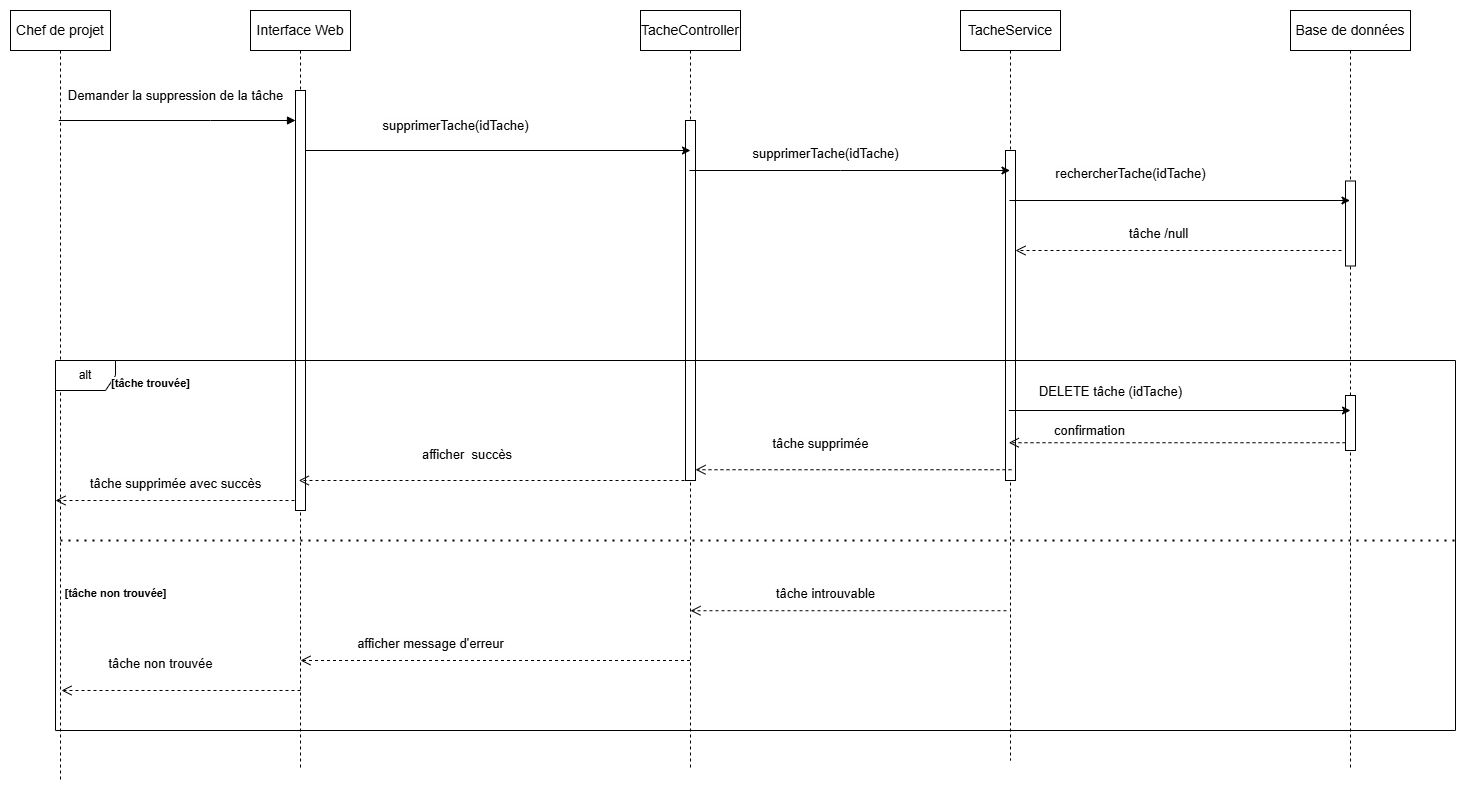

The diagram above was exported from draw.io. Its source (the exported page's mxGraphModel, read from the mxfile embedded in the PNG):
<mxGraphModel dx="4083" dy="2956" grid="1" gridSize="10" guides="1" tooltips="1" connect="1" arrows="1" fold="1" page="1" pageScale="1" pageWidth="2336" pageHeight="1654" math="0" shadow="0">
  <root>
    <mxCell id="0" />
    <mxCell id="1" parent="0" />
    <mxCell id="Fock8HTezr9fMZoboqLt-1" value="&lt;div style=&quot;text-align: start;&quot;&gt;&lt;span style=&quot;color: light-dark(rgb(0, 0, 0), rgb(255, 255, 255)); font-size: 14px; white-space: pre; background-color: rgb(254, 254, 254);&quot;&gt;&lt;font face=&quot;sans-serif&quot;&gt;Chef de projet&lt;/font&gt;&lt;/span&gt;&lt;/div&gt;" style="shape=umlLifeline;perimeter=lifelinePerimeter;whiteSpace=wrap;html=1;container=0;dropTarget=0;collapsible=0;recursiveResize=0;outlineConnect=0;portConstraint=eastwest;newEdgeStyle={&quot;edgeStyle&quot;:&quot;elbowEdgeStyle&quot;,&quot;elbow&quot;:&quot;vertical&quot;,&quot;curved&quot;:0,&quot;rounded&quot;:0};" parent="1" vertex="1">
      <mxGeometry x="-30" y="-190" width="100" height="770" as="geometry" />
    </mxCell>
    <mxCell id="Fock8HTezr9fMZoboqLt-2" value="&lt;span style=&quot;font-family: sans-serif; font-size: 14px; text-align: start; white-space: pre; background-color: rgb(254, 254, 254);&quot;&gt;Interface Web&lt;/span&gt;" style="shape=umlLifeline;perimeter=lifelinePerimeter;whiteSpace=wrap;html=1;container=0;dropTarget=0;collapsible=0;recursiveResize=0;outlineConnect=0;portConstraint=eastwest;newEdgeStyle={&quot;edgeStyle&quot;:&quot;elbowEdgeStyle&quot;,&quot;elbow&quot;:&quot;vertical&quot;,&quot;curved&quot;:0,&quot;rounded&quot;:0};" parent="1" vertex="1">
      <mxGeometry x="210" y="-190" width="100" height="760" as="geometry" />
    </mxCell>
    <mxCell id="Fock8HTezr9fMZoboqLt-3" value="&lt;span style=&quot;color: rgba(0, 0, 0, 0); font-family: monospace; font-size: 0px; text-align: start;&quot;&gt;%3CmxGraphModel%3E%3Croot%3E%3CmxCell%20id%3D%220%22%2F%3E%3CmxCell%20id%3D%221%22%20parent%3D%220%22%2F%3E%3CmxCell%20id%3D%222%22%20value%3D%22return%22%20style%3D%22html%3D1%3BverticalAlign%3Dbottom%3BendArrow%3Dopen%3Bdashed%3D1%3BendSize%3D8%3BedgeStyle%3DelbowEdgeStyle%3Belbow%3Dvertical%3Bcurved%3D0%3Brounded%3D0%3B%22%20edge%3D%221%22%20parent%3D%221%22%3E%3CmxGeometry%20relative%3D%221%22%20as%3D%22geometry%22%3E%3CmxPoint%20x%3D%22499%22%20y%3D%22225%22%20as%3D%22targetPoint%22%2F%3E%3CArray%20as%3D%22points%22%3E%3CmxPoint%20x%3D%22500%22%20y%3D%22280%22%2F%3E%3C%2FArray%3E%3CmxPoint%20x%3D%22745%22%20y%3D%22225%22%20as%3D%22sourcePoint%22%2F%3E%3C%2FmxGeometry%3E%3C%2FmxCell%3E%3C%2Froot%3E%3C%2FmxGraphModel%3E&lt;/span&gt;" style="html=1;points=[];perimeter=orthogonalPerimeter;outlineConnect=0;targetShapes=umlLifeline;portConstraint=eastwest;newEdgeStyle={&quot;edgeStyle&quot;:&quot;elbowEdgeStyle&quot;,&quot;elbow&quot;:&quot;vertical&quot;,&quot;curved&quot;:0,&quot;rounded&quot;:0};" parent="Fock8HTezr9fMZoboqLt-2" vertex="1">
      <mxGeometry x="45" y="80" width="10" height="420" as="geometry" />
    </mxCell>
    <mxCell id="Fock8HTezr9fMZoboqLt-4" value="" style="html=1;verticalAlign=bottom;endArrow=block;edgeStyle=elbowEdgeStyle;elbow=vertical;curved=0;rounded=0;" parent="1" source="Fock8HTezr9fMZoboqLt-1" target="Fock8HTezr9fMZoboqLt-3" edge="1">
      <mxGeometry x="0.0051" relative="1" as="geometry">
        <mxPoint x="85" y="-80" as="sourcePoint" />
        <Array as="points">
          <mxPoint x="170" y="-80" />
        </Array>
        <mxPoint as="offset" />
      </mxGeometry>
    </mxCell>
    <mxCell id="Fock8HTezr9fMZoboqLt-5" value="&lt;span style=&quot;font-family: sans-serif; font-size: 14px; text-align: start; white-space: pre; background-color: rgb(254, 254, 254);&quot;&gt;TacheController&lt;/span&gt;" style="shape=umlLifeline;perimeter=lifelinePerimeter;whiteSpace=wrap;html=1;container=0;dropTarget=0;collapsible=0;recursiveResize=0;outlineConnect=0;portConstraint=eastwest;newEdgeStyle={&quot;edgeStyle&quot;:&quot;elbowEdgeStyle&quot;,&quot;elbow&quot;:&quot;vertical&quot;,&quot;curved&quot;:0,&quot;rounded&quot;:0};" parent="1" vertex="1">
      <mxGeometry x="600" y="-190" width="100" height="760" as="geometry" />
    </mxCell>
    <mxCell id="Fock8HTezr9fMZoboqLt-6" value="&lt;span style=&quot;color: rgba(0, 0, 0, 0); font-family: monospace; font-size: 0px; text-align: start;&quot;&gt;%3CmxGraphModel%3E%3Croot%3E%3CmxCell%20id%3D%220%22%2F%3E%3CmxCell%20id%3D%221%22%20parent%3D%220%22%2F%3E%3CmxCell%20id%3D%222%22%20value%3D%22return%22%20style%3D%22html%3D1%3BverticalAlign%3Dbottom%3BendArrow%3Dopen%3Bdashed%3D1%3BendSize%3D8%3BedgeStyle%3DelbowEdgeStyle%3Belbow%3Dvertical%3Bcurved%3D0%3Brounded%3D0%3B%22%20edge%3D%221%22%20parent%3D%221%22%3E%3CmxGeometry%20relative%3D%221%22%20as%3D%22geometry%22%3E%3CmxPoint%20x%3D%22499%22%20y%3D%22225%22%20as%3D%22targetPoint%22%2F%3E%3CArray%20as%3D%22points%22%3E%3CmxPoint%20x%3D%22500%22%20y%3D%22280%22%2F%3E%3C%2FArray%3E%3CmxPoint%20x%3D%22745%22%20y%3D%22225%22%20as%3D%22sourcePoint%22%2F%3E%3C%2FmxGeometry%3E%3C%2FmxCell%3E%3C%2Froot%3E%3C%2FmxGraphModel%3E&lt;/span&gt;" style="html=1;points=[];perimeter=orthogonalPerimeter;outlineConnect=0;targetShapes=umlLifeline;portConstraint=eastwest;newEdgeStyle={&quot;edgeStyle&quot;:&quot;elbowEdgeStyle&quot;,&quot;elbow&quot;:&quot;vertical&quot;,&quot;curved&quot;:0,&quot;rounded&quot;:0};" parent="Fock8HTezr9fMZoboqLt-5" vertex="1">
      <mxGeometry x="45" y="110" width="10" height="360" as="geometry" />
    </mxCell>
    <mxCell id="Fock8HTezr9fMZoboqLt-7" value="&lt;span style=&quot;font-family: sans-serif; font-size: 14px; text-align: start; white-space: pre; background-color: rgb(254, 254, 254);&quot;&gt;TacheService&lt;/span&gt;" style="shape=umlLifeline;perimeter=lifelinePerimeter;whiteSpace=wrap;html=1;container=0;dropTarget=0;collapsible=0;recursiveResize=0;outlineConnect=0;portConstraint=eastwest;newEdgeStyle={&quot;edgeStyle&quot;:&quot;elbowEdgeStyle&quot;,&quot;elbow&quot;:&quot;vertical&quot;,&quot;curved&quot;:0,&quot;rounded&quot;:0};" parent="1" vertex="1">
      <mxGeometry x="920" y="-190" width="100" height="750" as="geometry" />
    </mxCell>
    <mxCell id="Fock8HTezr9fMZoboqLt-8" value="&lt;span style=&quot;color: rgba(0, 0, 0, 0); font-family: monospace; font-size: 0px; text-align: start;&quot;&gt;%3CmxGraphModel%3E%3Croot%3E%3CmxCell%20id%3D%220%22%2F%3E%3CmxCell%20id%3D%221%22%20parent%3D%220%22%2F%3E%3CmxCell%20id%3D%222%22%20value%3D%22return%22%20style%3D%22html%3D1%3BverticalAlign%3Dbottom%3BendArrow%3Dopen%3Bdashed%3D1%3BendSize%3D8%3BedgeStyle%3DelbowEdgeStyle%3Belbow%3Dvertical%3Bcurved%3D0%3Brounded%3D0%3B%22%20edge%3D%221%22%20parent%3D%221%22%3E%3CmxGeometry%20relative%3D%221%22%20as%3D%22geometry%22%3E%3CmxPoint%20x%3D%22499%22%20y%3D%22225%22%20as%3D%22targetPoint%22%2F%3E%3CArray%20as%3D%22points%22%3E%3CmxPoint%20x%3D%22500%22%20y%3D%22280%22%2F%3E%3C%2FArray%3E%3CmxPoint%20x%3D%22745%22%20y%3D%22225%22%20as%3D%22sourcePoint%22%2F%3E%3C%2FmxGeometry%3E%3C%2FmxCell%3E%3C%2Froot%3E%3C%2FmxGraphModel%3E&lt;/span&gt;" style="html=1;points=[];perimeter=orthogonalPerimeter;outlineConnect=0;targetShapes=umlLifeline;portConstraint=eastwest;newEdgeStyle={&quot;edgeStyle&quot;:&quot;elbowEdgeStyle&quot;,&quot;elbow&quot;:&quot;vertical&quot;,&quot;curved&quot;:0,&quot;rounded&quot;:0};" parent="Fock8HTezr9fMZoboqLt-7" vertex="1">
      <mxGeometry x="45" y="140" width="10" height="330" as="geometry" />
    </mxCell>
    <mxCell id="Fock8HTezr9fMZoboqLt-9" value="&lt;span style=&quot;font-family: sans-serif; font-size: 14px; text-align: start; white-space: pre; background-color: rgb(254, 254, 254);&quot;&gt;Base de données&lt;/span&gt;" style="shape=umlLifeline;perimeter=lifelinePerimeter;whiteSpace=wrap;html=1;container=0;dropTarget=0;collapsible=0;recursiveResize=0;outlineConnect=0;portConstraint=eastwest;newEdgeStyle={&quot;edgeStyle&quot;:&quot;elbowEdgeStyle&quot;,&quot;elbow&quot;:&quot;vertical&quot;,&quot;curved&quot;:0,&quot;rounded&quot;:0};" parent="1" vertex="1">
      <mxGeometry x="1250" y="-190" width="120" height="760" as="geometry" />
    </mxCell>
    <mxCell id="Fock8HTezr9fMZoboqLt-10" value="&lt;span style=&quot;color: rgba(0, 0, 0, 0); font-family: monospace; font-size: 0px; text-align: start;&quot;&gt;%3CmxGraphModel%3E%3Croot%3E%3CmxCell%20id%3D%220%22%2F%3E%3CmxCell%20id%3D%221%22%20parent%3D%220%22%2F%3E%3CmxCell%20id%3D%222%22%20value%3D%22return%22%20style%3D%22html%3D1%3BverticalAlign%3Dbottom%3BendArrow%3Dopen%3Bdashed%3D1%3BendSize%3D8%3BedgeStyle%3DelbowEdgeStyle%3Belbow%3Dvertical%3Bcurved%3D0%3Brounded%3D0%3B%22%20edge%3D%221%22%20parent%3D%221%22%3E%3CmxGeometry%20relative%3D%221%22%20as%3D%22geometry%22%3E%3CmxPoint%20x%3D%22499%22%20y%3D%22225%22%20as%3D%22targetPoint%22%2F%3E%3CArray%20as%3D%22points%22%3E%3CmxPoint%20x%3D%22500%22%20y%3D%22280%22%2F%3E%3C%2FArray%3E%3CmxPoint%20x%3D%22745%22%20y%3D%22225%22%20as%3D%22sourcePoint%22%2F%3E%3C%2FmxGeometry%3E%3C%2FmxCell%3E%3C%2Froot%3E%3C%2FmxGraphModel%3E&lt;/span&gt;" style="html=1;points=[];perimeter=orthogonalPerimeter;outlineConnect=0;targetShapes=umlLifeline;portConstraint=eastwest;newEdgeStyle={&quot;edgeStyle&quot;:&quot;elbowEdgeStyle&quot;,&quot;elbow&quot;:&quot;vertical&quot;,&quot;curved&quot;:0,&quot;rounded&quot;:0};" parent="Fock8HTezr9fMZoboqLt-9" vertex="1">
      <mxGeometry x="55" y="170.5" width="10" height="85" as="geometry" />
    </mxCell>
    <mxCell id="Fock8HTezr9fMZoboqLt-11" value="" style="endArrow=classic;html=1;rounded=0;" parent="1" edge="1">
      <mxGeometry width="50" height="50" relative="1" as="geometry">
        <mxPoint x="265" y="-50" as="sourcePoint" />
        <mxPoint x="650" y="-50" as="targetPoint" />
      </mxGeometry>
    </mxCell>
    <mxCell id="Fock8HTezr9fMZoboqLt-13" value="&lt;div&gt;alt&lt;/div&gt;" style="shape=umlFrame;whiteSpace=wrap;html=1;pointerEvents=0;" parent="1" vertex="1">
      <mxGeometry x="15" y="160" width="1400" height="370" as="geometry" />
    </mxCell>
    <mxCell id="Fock8HTezr9fMZoboqLt-15" value="" style="html=1;verticalAlign=bottom;endArrow=open;dashed=1;endSize=8;edgeStyle=elbowEdgeStyle;elbow=vertical;curved=0;rounded=0;" parent="1" target="Fock8HTezr9fMZoboqLt-2" edge="1">
      <mxGeometry relative="1" as="geometry">
        <mxPoint x="310" y="280" as="targetPoint" />
        <Array as="points">
          <mxPoint x="405" y="280" />
        </Array>
        <mxPoint x="650" y="280" as="sourcePoint" />
      </mxGeometry>
    </mxCell>
    <mxCell id="Fock8HTezr9fMZoboqLt-17" value="" style="html=1;verticalAlign=bottom;endArrow=open;dashed=1;endSize=8;edgeStyle=elbowEdgeStyle;elbow=vertical;curved=0;rounded=0;" parent="1" target="Fock8HTezr9fMZoboqLt-6" edge="1">
      <mxGeometry relative="1" as="geometry">
        <mxPoint x="720" y="269.23" as="targetPoint" />
        <Array as="points">
          <mxPoint x="896" y="269.23" />
        </Array>
        <mxPoint x="971" y="269.23" as="sourcePoint" />
      </mxGeometry>
    </mxCell>
    <mxCell id="Fock8HTezr9fMZoboqLt-18" value="" style="html=1;verticalAlign=bottom;endArrow=open;dashed=1;endSize=8;edgeStyle=elbowEdgeStyle;elbow=vertical;curved=0;rounded=0;" parent="1" source="Fock8HTezr9fMZoboqLt-5" edge="1">
      <mxGeometry relative="1" as="geometry">
        <mxPoint x="260" y="460" as="targetPoint" />
        <Array as="points">
          <mxPoint x="406" y="460" />
        </Array>
        <mxPoint x="481" y="460" as="sourcePoint" />
      </mxGeometry>
    </mxCell>
    <mxCell id="Fock8HTezr9fMZoboqLt-21" value="" style="html=1;verticalAlign=bottom;endArrow=open;dashed=1;endSize=8;edgeStyle=elbowEdgeStyle;elbow=vertical;curved=0;rounded=0;entryX=0.513;entryY=0.652;entryDx=0;entryDy=0;entryPerimeter=0;" parent="1" edge="1">
      <mxGeometry relative="1" as="geometry">
        <mxPoint x="21" y="491" as="targetPoint" />
        <Array as="points">
          <mxPoint x="185" y="490" />
        </Array>
        <mxPoint x="260" y="490" as="sourcePoint" />
      </mxGeometry>
    </mxCell>
    <mxCell id="Fock8HTezr9fMZoboqLt-23" value="" style="endArrow=classic;html=1;rounded=0;" parent="1" edge="1">
      <mxGeometry width="50" height="50" relative="1" as="geometry">
        <mxPoint x="648.9615384615381" y="-30" as="sourcePoint" />
        <mxPoint x="969.5" y="-30" as="targetPoint" />
        <Array as="points">
          <mxPoint x="800" y="-30" />
        </Array>
      </mxGeometry>
    </mxCell>
    <mxCell id="Fock8HTezr9fMZoboqLt-25" value="" style="endArrow=classic;html=1;rounded=0;" parent="1" edge="1">
      <mxGeometry width="50" height="50" relative="1" as="geometry">
        <mxPoint x="968.9615384615381" as="sourcePoint" />
        <mxPoint x="1309.5" as="targetPoint" />
      </mxGeometry>
    </mxCell>
    <mxCell id="Fock8HTezr9fMZoboqLt-26" value="" style="html=1;verticalAlign=bottom;endArrow=open;dashed=1;endSize=8;edgeStyle=elbowEdgeStyle;elbow=vertical;curved=0;rounded=0;" parent="1" target="Fock8HTezr9fMZoboqLt-8" edge="1">
      <mxGeometry relative="1" as="geometry">
        <mxPoint x="1210" y="50" as="targetPoint" />
        <Array as="points">
          <mxPoint x="1226" y="50" />
        </Array>
        <mxPoint x="1301" y="50" as="sourcePoint" />
      </mxGeometry>
    </mxCell>
    <mxCell id="Fock8HTezr9fMZoboqLt-27" value="&lt;span style=&quot;color: rgba(0, 0, 0, 0); font-family: monospace; font-size: 0px; text-align: start;&quot;&gt;%3CmxGraphModel%3E%3Croot%3E%3CmxCell%20id%3D%220%22%2F%3E%3CmxCell%20id%3D%221%22%20parent%3D%220%22%2F%3E%3CmxCell%20id%3D%222%22%20value%3D%22return%22%20style%3D%22html%3D1%3BverticalAlign%3Dbottom%3BendArrow%3Dopen%3Bdashed%3D1%3BendSize%3D8%3BedgeStyle%3DelbowEdgeStyle%3Belbow%3Dvertical%3Bcurved%3D0%3Brounded%3D0%3B%22%20edge%3D%221%22%20parent%3D%221%22%3E%3CmxGeometry%20relative%3D%221%22%20as%3D%22geometry%22%3E%3CmxPoint%20x%3D%22499%22%20y%3D%22225%22%20as%3D%22targetPoint%22%2F%3E%3CArray%20as%3D%22points%22%3E%3CmxPoint%20x%3D%22500%22%20y%3D%22280%22%2F%3E%3C%2FArray%3E%3CmxPoint%20x%3D%22745%22%20y%3D%22225%22%20as%3D%22sourcePoint%22%2F%3E%3C%2FmxGeometry%3E%3C%2FmxCell%3E%3C%2Froot%3E%3C%2FmxGraphModel%3E&lt;/span&gt;" style="html=1;points=[];perimeter=orthogonalPerimeter;outlineConnect=0;targetShapes=umlLifeline;portConstraint=eastwest;newEdgeStyle={&quot;edgeStyle&quot;:&quot;elbowEdgeStyle&quot;,&quot;elbow&quot;:&quot;vertical&quot;,&quot;curved&quot;:0,&quot;rounded&quot;:0};" parent="1" vertex="1">
      <mxGeometry x="1305" y="195" width="10" height="55" as="geometry" />
    </mxCell>
    <mxCell id="Fock8HTezr9fMZoboqLt-28" value="" style="endArrow=classic;html=1;rounded=0;" parent="1" source="Fock8HTezr9fMZoboqLt-7" edge="1">
      <mxGeometry width="50" height="50" relative="1" as="geometry">
        <mxPoint x="1260" y="260" as="sourcePoint" />
        <mxPoint x="1310" y="210" as="targetPoint" />
      </mxGeometry>
    </mxCell>
    <mxCell id="Fock8HTezr9fMZoboqLt-44" value="&lt;span style=&quot;font-family: sans-serif; font-size: 13px; text-align: start; white-space-collapse: preserve; background-color: rgb(254, 254, 254);&quot;&gt;DELETE tâche (idTache)&lt;/span&gt;" style="edgeLabel;html=1;align=center;verticalAlign=middle;resizable=0;points=[];" parent="Fock8HTezr9fMZoboqLt-28" vertex="1" connectable="0">
      <mxGeometry x="-0.6473" y="14" relative="1" as="geometry">
        <mxPoint x="41" y="-6" as="offset" />
      </mxGeometry>
    </mxCell>
    <mxCell id="Fock8HTezr9fMZoboqLt-29" value="" style="html=1;verticalAlign=bottom;endArrow=open;dashed=1;endSize=8;edgeStyle=elbowEdgeStyle;elbow=vertical;curved=0;rounded=0;" parent="1" target="Fock8HTezr9fMZoboqLt-7" edge="1">
      <mxGeometry relative="1" as="geometry">
        <mxPoint x="1214" y="242.23000000000002" as="targetPoint" />
        <Array as="points">
          <mxPoint x="1230" y="242.23000000000002" />
        </Array>
        <mxPoint x="1305" y="242.23000000000002" as="sourcePoint" />
      </mxGeometry>
    </mxCell>
    <mxCell id="Fock8HTezr9fMZoboqLt-45" value="&lt;div style=&quot;text-align: start;&quot;&gt;&lt;span style=&quot;color: light-dark(rgb(0, 0, 0), rgb(255, 255, 255)); font-size: 13px; white-space-collapse: preserve; background-color: rgb(254, 254, 254);&quot;&gt;&lt;font face=&quot;sans-serif&quot;&gt;confirmation&lt;/font&gt;&lt;/span&gt;&lt;/div&gt;" style="edgeLabel;html=1;align=center;verticalAlign=middle;resizable=0;points=[];" parent="Fock8HTezr9fMZoboqLt-29" vertex="1" connectable="0">
      <mxGeometry x="0.533" y="-13" relative="1" as="geometry">
        <mxPoint x="1" as="offset" />
      </mxGeometry>
    </mxCell>
    <mxCell id="Fock8HTezr9fMZoboqLt-31" value="&lt;span style=&quot;font-family: sans-serif; font-size: 11px; font-weight: 700; text-align: start; white-space-collapse: preserve; background-color: rgb(254, 254, 254);&quot;&gt;[tâche trouvée]&lt;/span&gt;" style="text;html=1;align=center;verticalAlign=middle;resizable=0;points=[];autosize=1;strokeColor=none;fillColor=none;" parent="1" vertex="1">
      <mxGeometry x="60" y="168" width="100" height="30" as="geometry" />
    </mxCell>
    <mxCell id="Fock8HTezr9fMZoboqLt-32" value="" style="html=1;verticalAlign=bottom;endArrow=open;dashed=1;endSize=8;edgeStyle=elbowEdgeStyle;elbow=vertical;curved=0;rounded=0;" parent="1" edge="1">
      <mxGeometry relative="1" as="geometry">
        <mxPoint x="650" y="410" as="targetPoint" />
        <Array as="points">
          <mxPoint x="891" y="410.23" />
        </Array>
        <mxPoint x="966" y="410.23" as="sourcePoint" />
      </mxGeometry>
    </mxCell>
    <mxCell id="Fock8HTezr9fMZoboqLt-34" value="&lt;span style=&quot;font-family: sans-serif; font-size: 11px; font-weight: 700; text-align: start; white-space-collapse: preserve; background-color: rgb(254, 254, 254);&quot;&gt;[tâche non trouvée]&lt;/span&gt;" style="text;html=1;align=center;verticalAlign=middle;resizable=0;points=[];autosize=1;strokeColor=none;fillColor=none;" parent="1" vertex="1">
      <mxGeometry x="10" y="378" width="130" height="30" as="geometry" />
    </mxCell>
    <mxCell id="Fock8HTezr9fMZoboqLt-38" value="&lt;span style=&quot;font-family: sans-serif; font-size: 13px; text-align: start; white-space-collapse: preserve; background-color: rgb(254, 254, 254);&quot;&gt;Demander la suppression de la tâche&lt;/span&gt;" style="text;html=1;align=center;verticalAlign=middle;resizable=0;points=[];autosize=1;strokeColor=none;fillColor=none;" parent="1" vertex="1">
      <mxGeometry x="15" y="-120" width="240" height="30" as="geometry" />
    </mxCell>
    <mxCell id="Fock8HTezr9fMZoboqLt-39" value="&lt;span style=&quot;font-family: sans-serif; font-size: 13px; text-align: start; white-space-collapse: preserve; background-color: rgb(254, 254, 254);&quot;&gt;supprimerTache(idTache)&lt;/span&gt;" style="text;html=1;align=center;verticalAlign=middle;resizable=0;points=[];autosize=1;strokeColor=none;fillColor=none;" parent="1" vertex="1">
      <mxGeometry x="330" y="-90" width="170" height="30" as="geometry" />
    </mxCell>
    <mxCell id="Fock8HTezr9fMZoboqLt-40" value="&lt;span style=&quot;font-family: sans-serif; font-size: 13px; text-align: start; white-space-collapse: preserve; background-color: rgb(254, 254, 254);&quot;&gt;supprimerTache(idTache)&lt;/span&gt;" style="text;html=1;align=center;verticalAlign=middle;resizable=0;points=[];autosize=1;strokeColor=none;fillColor=none;" parent="1" vertex="1">
      <mxGeometry x="700" y="-62" width="170" height="30" as="geometry" />
    </mxCell>
    <mxCell id="Fock8HTezr9fMZoboqLt-41" value="&lt;span style=&quot;font-family: sans-serif; font-size: 13px; text-align: start; white-space-collapse: preserve; background-color: rgb(254, 254, 254);&quot;&gt;rechercherTache(idTache)&lt;/span&gt;" style="text;html=1;align=center;verticalAlign=middle;resizable=0;points=[];autosize=1;strokeColor=none;fillColor=none;" parent="1" vertex="1">
      <mxGeometry x="1005" y="-42" width="170" height="30" as="geometry" />
    </mxCell>
    <mxCell id="Fock8HTezr9fMZoboqLt-42" value="&lt;span style=&quot;font-family: sans-serif; font-size: 13px; text-align: start; white-space-collapse: preserve; background-color: rgb(254, 254, 254);&quot;&gt;tâche /null&lt;/span&gt;" style="text;html=1;align=center;verticalAlign=middle;resizable=0;points=[];autosize=1;strokeColor=none;fillColor=none;" parent="1" vertex="1">
      <mxGeometry x="1078" y="18" width="80" height="30" as="geometry" />
    </mxCell>
    <mxCell id="Fock8HTezr9fMZoboqLt-43" value="" style="html=1;verticalAlign=bottom;endArrow=open;dashed=1;endSize=8;edgeStyle=elbowEdgeStyle;elbow=vertical;curved=0;rounded=0;entryX=0.513;entryY=0.652;entryDx=0;entryDy=0;entryPerimeter=0;" parent="1" edge="1">
      <mxGeometry relative="1" as="geometry">
        <mxPoint x="15" y="301" as="targetPoint" />
        <Array as="points">
          <mxPoint x="179" y="300" />
        </Array>
        <mxPoint x="254" y="300" as="sourcePoint" />
      </mxGeometry>
    </mxCell>
    <mxCell id="Fock8HTezr9fMZoboqLt-46" value="&lt;span style=&quot;font-family: sans-serif; font-size: 13px; text-align: start; white-space-collapse: preserve; background-color: rgb(254, 254, 254);&quot;&gt;tâche supprimée&lt;/span&gt;" style="text;html=1;align=center;verticalAlign=middle;resizable=0;points=[];autosize=1;strokeColor=none;fillColor=none;" parent="1" vertex="1">
      <mxGeometry x="720" y="228" width="120" height="30" as="geometry" />
    </mxCell>
    <mxCell id="Fock8HTezr9fMZoboqLt-47" value="&lt;span style=&quot;color: rgb(0, 0, 0); font-family: sans-serif; font-size: 13px; font-style: normal; font-variant-ligatures: normal; font-variant-caps: normal; font-weight: 400; letter-spacing: normal; orphans: 2; text-align: start; text-indent: 0px; text-transform: none; widows: 2; word-spacing: 0px; -webkit-text-stroke-width: 0px; white-space: pre; background-color: rgb(254, 254, 254); text-decoration-thickness: initial; text-decoration-style: initial; text-decoration-color: initial; display: inline !important; float: none;&quot;&gt;afficher  succès&lt;/span&gt;" style="text;whiteSpace=wrap;html=1;" parent="1" vertex="1">
      <mxGeometry x="380" y="240" width="190" height="40" as="geometry" />
    </mxCell>
    <mxCell id="Fock8HTezr9fMZoboqLt-48" value="&lt;span style=&quot;font-family: sans-serif; font-size: 13px; text-align: start; white-space-collapse: preserve; background-color: rgb(254, 254, 254);&quot;&gt;tâche supprimée avec succès&lt;/span&gt;" style="text;html=1;align=center;verticalAlign=middle;resizable=0;points=[];autosize=1;strokeColor=none;fillColor=none;" parent="1" vertex="1">
      <mxGeometry x="40" y="268" width="190" height="30" as="geometry" />
    </mxCell>
    <mxCell id="Fock8HTezr9fMZoboqLt-49" value="&lt;span style=&quot;font-family: sans-serif; font-size: 13px; text-align: start; white-space-collapse: preserve; background-color: rgb(254, 254, 254);&quot;&gt;tâche introuvable&lt;/span&gt;" style="text;html=1;align=center;verticalAlign=middle;resizable=0;points=[];autosize=1;strokeColor=none;fillColor=none;" parent="1" vertex="1">
      <mxGeometry x="725" y="378" width="120" height="30" as="geometry" />
    </mxCell>
    <mxCell id="Fock8HTezr9fMZoboqLt-50" value="&lt;span style=&quot;font-family: sans-serif; font-size: 13px; text-align: start; white-space-collapse: preserve; background-color: rgb(254, 254, 254);&quot;&gt;afficher message d'erreur&lt;/span&gt;" style="text;html=1;align=center;verticalAlign=middle;resizable=0;points=[];autosize=1;strokeColor=none;fillColor=none;" parent="1" vertex="1">
      <mxGeometry x="305" y="428" width="170" height="30" as="geometry" />
    </mxCell>
    <mxCell id="Fock8HTezr9fMZoboqLt-51" value="&lt;span style=&quot;font-family: sans-serif; font-size: 13px; text-align: start; white-space-collapse: preserve; background-color: rgb(254, 254, 254);&quot;&gt;tâche non trouvée&lt;/span&gt;" style="text;html=1;align=center;verticalAlign=middle;resizable=0;points=[];autosize=1;strokeColor=none;fillColor=none;" parent="1" vertex="1">
      <mxGeometry x="55" y="448" width="130" height="30" as="geometry" />
    </mxCell>
    <mxCell id="UqK0qZcLzQiJzkju2MYH-1" value="" style="endArrow=none;dashed=1;html=1;dashPattern=1 3;strokeWidth=2;rounded=0;" edge="1" parent="1">
      <mxGeometry width="50" height="50" relative="1" as="geometry">
        <mxPoint x="20" y="340" as="sourcePoint" />
        <mxPoint x="1420" y="340" as="targetPoint" />
      </mxGeometry>
    </mxCell>
  </root>
</mxGraphModel>